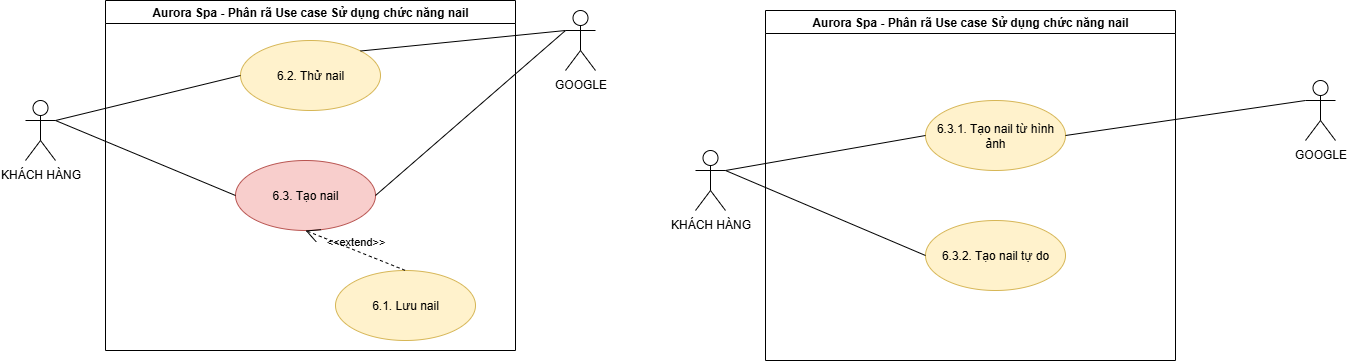

The diagram above was exported from draw.io. Its source (the exported page's mxGraphModel, read from the mxfile embedded in the PNG):
<mxGraphModel dx="1123" dy="710" grid="1" gridSize="10" guides="1" tooltips="1" connect="1" arrows="1" fold="1" page="1" pageScale="1" pageWidth="3300" pageHeight="2339" math="0" shadow="0">
  <root>
    <mxCell id="0" />
    <mxCell id="1" parent="0" />
    <mxCell id="MxcpdPgGzbEo9aCmD7UT-1" value="Aurora Spa - Phân rã Use case Sử dụng chức năng nail" style="swimlane;whiteSpace=wrap;html=1;" vertex="1" parent="1">
      <mxGeometry x="760" y="400" width="410" height="350" as="geometry" />
    </mxCell>
    <mxCell id="MxcpdPgGzbEo9aCmD7UT-2" value="6.2. Thử nail" style="ellipse;whiteSpace=wrap;html=1;fillColor=#fff2cc;strokeColor=#d6b656;" vertex="1" parent="MxcpdPgGzbEo9aCmD7UT-1">
      <mxGeometry x="135" y="40" width="140" height="70" as="geometry" />
    </mxCell>
    <mxCell id="MxcpdPgGzbEo9aCmD7UT-3" value="6.3. Tạo nail" style="ellipse;whiteSpace=wrap;html=1;fillColor=#f8cecc;strokeColor=#b85450;" vertex="1" parent="MxcpdPgGzbEo9aCmD7UT-1">
      <mxGeometry x="130" y="160" width="140" height="70" as="geometry" />
    </mxCell>
    <mxCell id="MxcpdPgGzbEo9aCmD7UT-4" value="6.1. Lưu nail" style="ellipse;whiteSpace=wrap;html=1;fillColor=#fff2cc;strokeColor=#d6b656;" vertex="1" parent="MxcpdPgGzbEo9aCmD7UT-1">
      <mxGeometry x="230" y="270" width="140" height="70" as="geometry" />
    </mxCell>
    <mxCell id="MxcpdPgGzbEo9aCmD7UT-5" value="&amp;lt;&amp;lt;extend&amp;gt;&amp;gt;" style="edgeStyle=none;html=1;startArrow=open;endArrow=none;startSize=12;verticalAlign=bottom;dashed=1;labelBackgroundColor=none;rounded=0;entryX=0.5;entryY=0;entryDx=0;entryDy=0;" edge="1" parent="MxcpdPgGzbEo9aCmD7UT-1" target="MxcpdPgGzbEo9aCmD7UT-4">
      <mxGeometry width="160" relative="1" as="geometry">
        <mxPoint x="200" y="230" as="sourcePoint" />
        <mxPoint x="140" y="370" as="targetPoint" />
      </mxGeometry>
    </mxCell>
    <mxCell id="MxcpdPgGzbEo9aCmD7UT-6" value="KHÁCH HÀNG" style="shape=umlActor;verticalLabelPosition=bottom;verticalAlign=top;html=1;" vertex="1" parent="1">
      <mxGeometry x="680" y="500" width="30" height="60" as="geometry" />
    </mxCell>
    <mxCell id="MxcpdPgGzbEo9aCmD7UT-7" value="GOOGLE" style="shape=umlActor;verticalLabelPosition=bottom;verticalAlign=top;html=1;" vertex="1" parent="1">
      <mxGeometry x="1220" y="410" width="30" height="60" as="geometry" />
    </mxCell>
    <mxCell id="MxcpdPgGzbEo9aCmD7UT-8" value="" style="edgeStyle=none;html=1;endArrow=none;verticalAlign=bottom;rounded=0;exitX=1;exitY=0.3333333333333333;exitDx=0;exitDy=0;entryX=0;entryY=0.5;entryDx=0;entryDy=0;exitPerimeter=0;" edge="1" parent="1" source="MxcpdPgGzbEo9aCmD7UT-6" target="MxcpdPgGzbEo9aCmD7UT-2">
      <mxGeometry width="160" relative="1" as="geometry">
        <mxPoint x="750" y="655" as="sourcePoint" />
        <mxPoint x="900" y="770" as="targetPoint" />
      </mxGeometry>
    </mxCell>
    <mxCell id="MxcpdPgGzbEo9aCmD7UT-9" value="" style="edgeStyle=none;html=1;endArrow=none;verticalAlign=bottom;rounded=0;exitX=1;exitY=0.3333333333333333;exitDx=0;exitDy=0;entryX=0;entryY=0.5;entryDx=0;entryDy=0;exitPerimeter=0;" edge="1" parent="1" source="MxcpdPgGzbEo9aCmD7UT-6" target="MxcpdPgGzbEo9aCmD7UT-3">
      <mxGeometry width="160" relative="1" as="geometry">
        <mxPoint x="750" y="655" as="sourcePoint" />
        <mxPoint x="900" y="770" as="targetPoint" />
      </mxGeometry>
    </mxCell>
    <mxCell id="MxcpdPgGzbEo9aCmD7UT-10" value="" style="edgeStyle=none;html=1;endArrow=none;verticalAlign=bottom;rounded=0;exitX=1;exitY=0;exitDx=0;exitDy=0;entryX=0;entryY=0.3333333333333333;entryDx=0;entryDy=0;entryPerimeter=0;" edge="1" parent="1" source="MxcpdPgGzbEo9aCmD7UT-2" target="MxcpdPgGzbEo9aCmD7UT-7">
      <mxGeometry width="160" relative="1" as="geometry">
        <mxPoint x="740" y="770" as="sourcePoint" />
        <mxPoint x="900" y="770" as="targetPoint" />
      </mxGeometry>
    </mxCell>
    <mxCell id="MxcpdPgGzbEo9aCmD7UT-11" value="" style="edgeStyle=none;html=1;endArrow=none;verticalAlign=bottom;rounded=0;exitX=0;exitY=0.3333333333333333;exitDx=0;exitDy=0;exitPerimeter=0;entryX=1;entryY=0.5;entryDx=0;entryDy=0;" edge="1" parent="1" source="MxcpdPgGzbEo9aCmD7UT-7" target="MxcpdPgGzbEo9aCmD7UT-3">
      <mxGeometry width="160" relative="1" as="geometry">
        <mxPoint x="740" y="770" as="sourcePoint" />
        <mxPoint x="1090" y="650" as="targetPoint" />
      </mxGeometry>
    </mxCell>
    <mxCell id="MxcpdPgGzbEo9aCmD7UT-12" value="Aurora Spa - Phân rã Use case Sử dụng chức năng nail" style="swimlane;whiteSpace=wrap;html=1;" vertex="1" parent="1">
      <mxGeometry x="1420" y="410" width="410" height="350" as="geometry" />
    </mxCell>
    <mxCell id="MxcpdPgGzbEo9aCmD7UT-13" value="6.3.1. Tạo nail từ hình ảnh" style="ellipse;whiteSpace=wrap;html=1;fillColor=#fff2cc;strokeColor=#d6b656;" vertex="1" parent="MxcpdPgGzbEo9aCmD7UT-12">
      <mxGeometry x="160" y="90" width="140" height="70" as="geometry" />
    </mxCell>
    <mxCell id="MxcpdPgGzbEo9aCmD7UT-14" value="6.3.2. Tạo nail tự do" style="ellipse;whiteSpace=wrap;html=1;fillColor=#fff2cc;strokeColor=#d6b656;" vertex="1" parent="MxcpdPgGzbEo9aCmD7UT-12">
      <mxGeometry x="160" y="210" width="140" height="70" as="geometry" />
    </mxCell>
    <mxCell id="MxcpdPgGzbEo9aCmD7UT-15" value="GOOGLE" style="shape=umlActor;verticalLabelPosition=bottom;verticalAlign=top;html=1;" vertex="1" parent="1">
      <mxGeometry x="1960" y="480" width="30" height="60" as="geometry" />
    </mxCell>
    <mxCell id="MxcpdPgGzbEo9aCmD7UT-16" value="" style="edgeStyle=none;html=1;endArrow=none;verticalAlign=bottom;rounded=0;exitX=1;exitY=0.3333333333333333;exitDx=0;exitDy=0;entryX=0;entryY=0.5;entryDx=0;entryDy=0;exitPerimeter=0;" edge="1" parent="1" source="MxcpdPgGzbEo9aCmD7UT-19" target="MxcpdPgGzbEo9aCmD7UT-13">
      <mxGeometry width="160" relative="1" as="geometry">
        <mxPoint x="1549" y="670" as="sourcePoint" />
        <mxPoint x="1480" y="700" as="targetPoint" />
      </mxGeometry>
    </mxCell>
    <mxCell id="MxcpdPgGzbEo9aCmD7UT-17" value="" style="edgeStyle=none;html=1;endArrow=none;verticalAlign=bottom;rounded=0;entryX=1;entryY=0.3333333333333333;entryDx=0;entryDy=0;exitX=0;exitY=0.5;exitDx=0;exitDy=0;entryPerimeter=0;" edge="1" parent="1" source="MxcpdPgGzbEo9aCmD7UT-14" target="MxcpdPgGzbEo9aCmD7UT-19">
      <mxGeometry width="160" relative="1" as="geometry">
        <mxPoint x="1320" y="700" as="sourcePoint" />
        <mxPoint x="1549" y="670" as="targetPoint" />
      </mxGeometry>
    </mxCell>
    <mxCell id="MxcpdPgGzbEo9aCmD7UT-18" value="" style="edgeStyle=none;html=1;endArrow=none;verticalAlign=bottom;rounded=0;exitX=0;exitY=0.3333333333333333;exitDx=0;exitDy=0;exitPerimeter=0;entryX=1;entryY=0.5;entryDx=0;entryDy=0;" edge="1" parent="1" source="MxcpdPgGzbEo9aCmD7UT-15" target="MxcpdPgGzbEo9aCmD7UT-13">
      <mxGeometry width="160" relative="1" as="geometry">
        <mxPoint x="1320" y="700" as="sourcePoint" />
        <mxPoint x="1480" y="700" as="targetPoint" />
      </mxGeometry>
    </mxCell>
    <mxCell id="MxcpdPgGzbEo9aCmD7UT-19" value="KHÁCH HÀNG" style="shape=umlActor;verticalLabelPosition=bottom;verticalAlign=top;html=1;" vertex="1" parent="1">
      <mxGeometry x="1350" y="550" width="30" height="60" as="geometry" />
    </mxCell>
  </root>
</mxGraphModel>